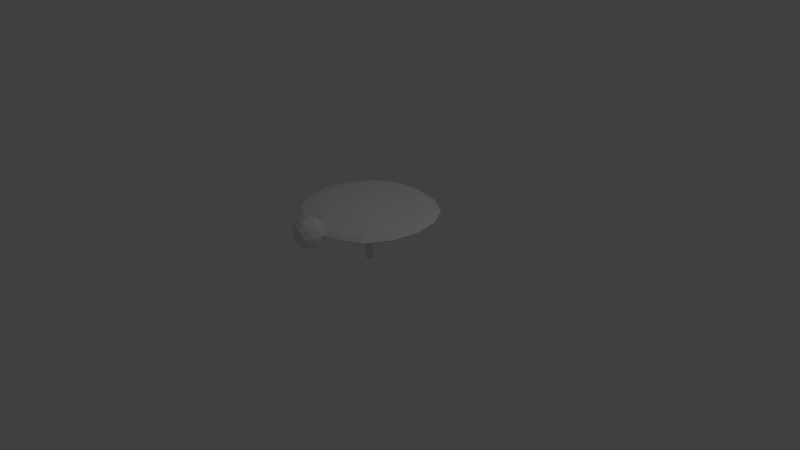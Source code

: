 # Source: disk.blend  (saved by Blender 2.79.0; exported with 4.5.12 LTS)
import bpy
from mathutils import Matrix  # noqa: F401  (used for matrix-valued properties, if any)

bpy.ops.wm.read_factory_settings(use_empty=True)
scene = bpy.context.scene
scene.name = 'Scene'

# ---- collections
col_collection_1 = bpy.data.collections.new('Collection 1'); scene.collection.children.link(col_collection_1)

# ---- materials (node trees are filled in below, after node groups)
mat_material = bpy.data.materials.new('Material')
mat_material.alpha_threshold = 0.0
mat_material.use_transparent_shadow = False
mat_material.roughness = 0.5
mat_material.line_color = (0.0, 0.0, 0.0, 1.0)

# ---- material node trees

# ---- world
world_world = bpy.data.worlds.new('World'); scene.world = world_world
world_world.color = (0.05088, 0.05088, 0.05088)
world_world.use_sun_shadow = False
world_world.sun_shadow_jitter_overblur = 0.0
world_world.cycles.sampling_method = 'MANUAL'

# ---- cameras
cam_camera = bpy.data.cameras.new('Camera')
cam_camera.clip_end = 100.0
cam_camera.lens = 35.0
cam_camera.sensor_width = 32.0
cam_camera.sensor_height = 18.0
cam_camera.ortho_scale = 7.314
cam_camera.dof.focus_distance = 0.0
cam_camera.dof.aperture_fstop = 128.0

# ---- lights
light_lamp = bpy.data.lights.new('Lamp', 'POINT')
light_lamp.transmission_factor = 0.0
light_lamp.cutoff_distance = 30.0
light_lamp.energy = 100.0
light_lamp.shadow_buffer_clip_start = 1.001
light_lamp.shadow_soft_size = 0.1
light_lamp.shadow_maximum_resolution = 0.006
light_lamp.use_absolute_resolution = True

# ---- meshes
me_cylinder = bpy.data.meshes.new('Cylinder')
me_cylinder.from_pydata([(5.088e-08, 0.04994, -0.03779), (5.088e-08, 0.04994, 0.5296), (0.009742, 0.04898, -0.03779), (0.009742, 0.04898, 0.5296), (0.01911, 0.04614, -0.03779), (0.01911, 0.04614, 0.5296), (0.02774, 0.04152, -0.03779), (0.02774, 0.04152, 0.5296), (0.03531, 0.03531, -0.03779), (0.03531, 0.03531, 0.5296), (0.04152, 0.02774, -0.03779), (0.04152, 0.02774, 0.5296), (0.04614, 0.01911, -0.03779), (0.04614, 0.01911, 0.5296), (0.04898, 0.009743, -0.03779), (0.04898, 0.009743, 0.5296), (0.04994, 3.064e-07, -0.03779), (0.04994, 3.064e-07, 0.5296), (0.04898, -0.009742, -0.03779), (0.04898, -0.009742, 0.5296), (0.04614, -0.01911, -0.03779), (0.04614, -0.01911, 0.5296), (0.04152, -0.02774, -0.03779), (0.04152, -0.02774, 0.5296), (0.03531, -0.03531, -0.03779), (0.03531, -0.03531, 0.5296), (0.02774, -0.04152, -0.03779), (0.02774, -0.04152, 0.5296), (0.01911, -0.04614, -0.03779), (0.01911, -0.04614, 0.5296), (0.009742, -0.04898, -0.03779), (0.009742, -0.04898, 0.5296), (3.461e-08, -0.04994, -0.03779), (3.461e-08, -0.04994, 0.5296), (-0.009742, -0.04898, -0.03779), (-0.009742, -0.04898, 0.5296), (-0.01911, -0.04614, -0.03779), (-0.01911, -0.04614, 0.5296), (-0.02774, -0.04152, -0.03779), (-0.02774, -0.04152, 0.5296), (-0.03531, -0.03531, -0.03779), (-0.03531, -0.03531, 0.5296), (-0.04152, -0.02774, -0.03779), (-0.04152, -0.02774, 0.5296), (-0.04614, -0.01911, -0.03779), (-0.04614, -0.01911, 0.5296), (-0.04898, -0.009742, -0.03779), (-0.04898, -0.009742, 0.5296), (-0.04994, 3.508e-07, -0.03779), (-0.04994, 3.508e-07, 0.5296), (-0.04898, 0.009743, -0.03779), (-0.04898, 0.009743, 0.5296), (-0.04614, 0.01911, -0.03779), (-0.04614, 0.01911, 0.5296), (-0.04152, 0.02774, -0.03779), (-0.04152, 0.02774, 0.5296), (-0.03531, 0.03531, -0.03779), (-0.03531, 0.03531, 0.5296), (-0.02774, 0.04152, -0.03779), (-0.02774, 0.04152, 0.5296), (-0.01911, 0.04614, -0.03779), (-0.01911, 0.04614, 0.5296), (-0.009742, 0.04898, -0.03779), (-0.009742, 0.04898, 0.5296)], [], [(0, 1, 3, 2), (2, 3, 5, 4), (4, 5, 7, 6), (6, 7, 9, 8), (8, 9, 11, 10), (10, 11, 13, 12), (12, 13, 15, 14), (14, 15, 17, 16), (16, 17, 19, 18), (18, 19, 21, 20), (20, 21, 23, 22), (22, 23, 25, 24), (24, 25, 27, 26), (26, 27, 29, 28), (28, 29, 31, 30), (30, 31, 33, 32), (32, 33, 35, 34), (34, 35, 37, 36), (36, 37, 39, 38), (38, 39, 41, 40), (40, 41, 43, 42), (42, 43, 45, 44), (44, 45, 47, 46), (46, 47, 49, 48), (48, 49, 51, 50), (50, 51, 53, 52), (52, 53, 55, 54), (54, 55, 57, 56), (56, 57, 59, 58), (58, 59, 61, 60), (3, 1, 63, 61, 59, 57, 55, 53, 51, 49, 47, 45, 43, 41, 39, 37, 35, 33, 31, 29, 27, 25, 23, 21, 19, 17, 15, 13, 11, 9, 7, 5), (60, 61, 63, 62), (62, 63, 1, 0), (0, 2, 4, 6, 8, 10, 12, 14, 16, 18, 20, 22, 24, 26, 28, 30, 32, 34, 36, 38, 40, 42, 44, 46, 48, 50, 52, 54, 56, 58, 60, 62)])
me_cylinder.use_remesh_preserve_volume = False
me_cylinder.use_remesh_preserve_attributes = False
me_cylinder.use_mirror_vertex_groups = False
me_cylinder.update()
me_icosphere = bpy.data.meshes.new('Icosphere')
me_icosphere.from_pydata([(0.0, 0.0, -1.0), (0.7236, -0.5257, -0.4472), (-0.2764, -0.8506, -0.4472), (-0.8944, 0.0, -0.4472), (-0.2764, 0.8506, -0.4472), (0.7236, 0.5257, -0.4472), (0.2764, -0.8506, 0.4472), (-0.7236, -0.5257, 0.4472), (-0.7236, 0.5257, 0.4472), (0.2764, 0.8506, 0.4472), (0.8944, 0.0, 0.4472), (0.0, 0.0, 1.0), (-0.1625, -0.5, -0.8507), (0.4253, -0.309, -0.8507), (0.2629, -0.809, -0.5257), (0.8506, 0.0, -0.5257), (0.4253, 0.309, -0.8507), (-0.5257, 0.0, -0.8507), (-0.6882, -0.5, -0.5257), (-0.1625, 0.5, -0.8507), (-0.6882, 0.5, -0.5257), (0.2629, 0.809, -0.5257), (0.9511, -0.309, 0.0), (0.9511, 0.309, 0.0), (0.0, -1.0, 0.0), (0.5878, -0.809, 0.0), (-0.9511, -0.309, 0.0), (-0.5878, -0.809, 0.0), (-0.5878, 0.809, 0.0), (-0.9511, 0.309, 0.0), (0.5878, 0.809, 0.0), (0.0, 1.0, 0.0), (0.6882, -0.5, 0.5257), (-0.2629, -0.809, 0.5257), (-0.8506, 0.0, 0.5257), (-0.2629, 0.809, 0.5257), (0.6882, 0.5, 0.5257), (0.1625, -0.5, 0.8507), (0.5257, 0.0, 0.8507), (-0.4253, -0.309, 0.8507), (-0.4253, 0.309, 0.8507), (0.1625, 0.5, 0.8507)], [], [(0, 13, 12), (1, 13, 15), (0, 12, 17), (0, 17, 19), (0, 19, 16), (1, 15, 22), (2, 14, 24), (3, 18, 26), (4, 20, 28), (5, 21, 30), (1, 22, 25), (2, 24, 27), (3, 26, 29), (4, 28, 31), (5, 30, 23), (6, 32, 37), (7, 33, 39), (8, 34, 40), (9, 35, 41), (10, 36, 38), (38, 41, 11), (38, 36, 41), (36, 9, 41), (41, 40, 11), (41, 35, 40), (35, 8, 40), (40, 39, 11), (40, 34, 39), (34, 7, 39), (39, 37, 11), (39, 33, 37), (33, 6, 37), (37, 38, 11), (37, 32, 38), (32, 10, 38), (23, 36, 10), (23, 30, 36), (30, 9, 36), (31, 35, 9), (31, 28, 35), (28, 8, 35), (29, 34, 8), (29, 26, 34), (26, 7, 34), (27, 33, 7), (27, 24, 33), (24, 6, 33), (25, 32, 6), (25, 22, 32), (22, 10, 32), (30, 31, 9), (30, 21, 31), (21, 4, 31), (28, 29, 8), (28, 20, 29), (20, 3, 29), (26, 27, 7), (26, 18, 27), (18, 2, 27), (24, 25, 6), (24, 14, 25), (14, 1, 25), (22, 23, 10), (22, 15, 23), (15, 5, 23), (16, 21, 5), (16, 19, 21), (19, 4, 21), (19, 20, 4), (19, 17, 20), (17, 3, 20), (17, 18, 3), (17, 12, 18), (12, 2, 18), (15, 16, 5), (15, 13, 16), (13, 0, 16), (12, 14, 2), (12, 13, 14), (13, 1, 14)])
me_icosphere.use_remesh_preserve_volume = False
me_icosphere.use_remesh_preserve_attributes = False
me_icosphere.use_mirror_vertex_groups = False
me_icosphere.update()
me_cube_001 = bpy.data.meshes.new('Cube.001')
me_cube_001.from_pydata([(-0.8785, 0.0, 0.6251), (-0.8194, -0.3507, 0.6251), (-0.8194, 0.0, 0.676), (-0.8194, 0.3507, 0.6251), (-0.8194, 0.0, 0.5742), (-0.7639, -0.3264, 0.5777), (-0.7639, -0.3264, 0.6725), (-0.7639, 0.3264, 0.6725), (-0.7639, 0.3264, 0.5777), (0.0, 0.8785, 0.6251), (-0.3507, 0.8194, 0.6251), (0.0, 0.8194, 0.676), (0.3507, 0.8194, 0.6251), (0.0, 0.8194, 0.5742), (-0.3264, 0.7639, 0.5777), (-0.3264, 0.7639, 0.6725), (0.3264, 0.7639, 0.6725), (0.3264, 0.7639, 0.5777), (0.8785, 0.0, 0.6251), (0.8194, 0.3507, 0.6251), (0.8194, 0.0, 0.676), (0.8194, -0.3507, 0.6251), (0.8194, 0.0, 0.5742), (0.7639, 0.3264, 0.5777), (0.7639, 0.3264, 0.6725), (0.7639, -0.3264, 0.6725), (0.7639, -0.3264, 0.5777), (0.0, -0.8785, 0.6251), (0.3507, -0.8194, 0.6251), (0.0, -0.8194, 0.676), (-0.3507, -0.8194, 0.6251), (0.0, -0.8194, 0.5742), (0.3264, -0.7639, 0.5777), (0.3264, -0.7639, 0.6725), (-0.3264, -0.7639, 0.6725), (-0.3264, -0.7639, 0.5777), (0.0, 0.0, 0.4976), (0.0, 0.3507, 0.5061), (0.3507, 0.0, 0.5061), (0.0, -0.3507, 0.5061), (-0.3507, 0.0, 0.5061), (-0.3264, 0.3264, 0.5142), (0.3264, 0.3264, 0.5142), (0.3264, -0.3264, 0.5142), (-0.3264, -0.3264, 0.5142), (0.0, 0.0, 0.7527), (0.0, 0.3507, 0.7441), (-0.3507, 0.0, 0.7441), (0.0, -0.3507, 0.7441), (0.3507, 0.0, 0.7441), (0.3264, 0.3264, 0.736), (-0.3264, 0.3264, 0.736), (-0.3264, -0.3264, 0.736), (0.3264, -0.3264, 0.736), (-0.599, 0.3021, 0.5381), (-0.6432, 0.0, 0.5317), (-0.599, -0.3021, 0.5381), (-0.599, -0.599, 0.5813), (-0.6432, -0.6432, 0.6251), (-0.599, -0.599, 0.669), (-0.599, -0.3021, 0.7121), (-0.6432, 0.0, 0.7185), (-0.599, 0.3021, 0.7121), (-0.599, 0.599, 0.669), (-0.6432, 0.6432, 0.6251), (-0.599, 0.599, 0.5813), (0.3021, 0.599, 0.5381), (0.0, 0.6432, 0.5317), (-0.3021, 0.599, 0.5381), (-0.3021, 0.599, 0.7121), (0.0, 0.6432, 0.7185), (0.3021, 0.599, 0.7121), (0.599, 0.599, 0.669), (0.6432, 0.6432, 0.6251), (0.599, 0.599, 0.5813), (0.599, -0.3021, 0.5381), (0.6432, 0.0, 0.5317), (0.599, 0.3021, 0.5381), (0.599, 0.3021, 0.7121), (0.6432, 0.0, 0.7185), (0.599, -0.3021, 0.7121), (0.599, -0.599, 0.669), (0.6432, -0.6432, 0.6251), (0.599, -0.599, 0.5813), (-0.3021, -0.599, 0.5381), (0.0, -0.6432, 0.5317), (0.3021, -0.599, 0.5381), (0.3021, -0.599, 0.7121), (0.0, -0.6432, 0.7185), (-0.3021, -0.599, 0.7121), (-0.5093, -0.5093, 0.5512), (-0.5093, -0.5093, 0.6991), (-0.5093, 0.5093, 0.5512), (-0.5093, 0.5093, 0.6991), (0.5093, -0.5093, 0.5512), (0.5093, -0.5093, 0.6991), (0.5093, 0.5093, 0.5512), (0.5093, 0.5093, 0.6991)], [], [(0, 4, 5, 1), (1, 5, 57, 58), (4, 55, 56, 5), (5, 56, 90, 57), (0, 1, 6, 2), (2, 6, 60, 61), (1, 58, 59, 6), (6, 59, 91, 60), (0, 2, 7, 3), (3, 7, 63, 64), (2, 61, 62, 7), (7, 62, 93, 63), (0, 3, 8, 4), (4, 8, 54, 55), (3, 64, 65, 8), (8, 65, 92, 54), (9, 13, 14, 10), (10, 14, 65, 64), (13, 67, 68, 14), (14, 68, 92, 65), (9, 10, 15, 11), (11, 15, 69, 70), (10, 64, 63, 15), (15, 63, 93, 69), (9, 11, 16, 12), (12, 16, 72, 73), (11, 70, 71, 16), (16, 71, 97, 72), (9, 12, 17, 13), (13, 17, 66, 67), (12, 73, 74, 17), (17, 74, 96, 66), (18, 22, 23, 19), (19, 23, 74, 73), (22, 76, 77, 23), (23, 77, 96, 74), (18, 19, 24, 20), (20, 24, 78, 79), (19, 73, 72, 24), (24, 72, 97, 78), (18, 20, 25, 21), (21, 25, 81, 82), (20, 79, 80, 25), (25, 80, 95, 81), (18, 21, 26, 22), (22, 26, 75, 76), (21, 82, 83, 26), (26, 83, 94, 75), (27, 31, 32, 28), (28, 32, 83, 82), (31, 85, 86, 32), (32, 86, 94, 83), (27, 28, 33, 29), (29, 33, 87, 88), (28, 82, 81, 33), (33, 81, 95, 87), (27, 29, 34, 30), (30, 34, 59, 58), (29, 88, 89, 34), (34, 89, 91, 59), (27, 30, 35, 31), (31, 35, 84, 85), (30, 58, 57, 35), (35, 57, 90, 84), (36, 40, 41, 37), (37, 41, 68, 67), (40, 55, 54, 41), (41, 54, 92, 68), (36, 37, 42, 38), (38, 42, 77, 76), (37, 67, 66, 42), (42, 66, 96, 77), (36, 38, 43, 39), (39, 43, 86, 85), (38, 76, 75, 43), (43, 75, 94, 86), (36, 39, 44, 40), (40, 44, 56, 55), (39, 85, 84, 44), (44, 84, 90, 56), (45, 49, 50, 46), (46, 50, 71, 70), (49, 79, 78, 50), (50, 78, 97, 71), (45, 46, 51, 47), (47, 51, 62, 61), (46, 70, 69, 51), (51, 69, 93, 62), (45, 47, 52, 48), (48, 52, 89, 88), (47, 61, 60, 52), (52, 60, 91, 89), (45, 48, 53, 49), (49, 53, 80, 79), (48, 88, 87, 53), (53, 87, 95, 80)])
_uv = me_cube_001.uv_layers.new(name='UVMap')
_uv.uv.foreach_set('vector', [0.5, 0.1667, 0.5833, 0.1667, 0.5833, 0.25, 0.5, 0.25, 0.5, 0.25, 0.5833, 0.25, 0.5833, 0.3333, 0.5, 0.3333, 0.5833, 0.1667, 0.6667, 0.1667, 0.6667, 0.25, 0.5833, 0.25, 0.5833, 0.25, 0.6667, 0.25, 0.6667, 0.3333, 0.5833, 0.3333, 0.5, 0.1667, 0.5, 0.25, 0.4167, 0.25, 0.4167, 0.1667, 0.4167, 0.1667, 0.4167, 0.25, 0.3333, 0.25, 0.3333, 0.1667, 0.5, 0.25, 0.5, 0.3333, 0.4167, 0.3333, 0.4167, 0.25, 0.4167, 0.25, 0.4167, 0.3333, 0.3333, 0.3333, 0.3333, 0.25, 0.5, 0.1667, 0.4167, 0.1667, 0.4167, 0.08333, 0.5, 0.08333, 0.5, 0.08333, 0.4167, 0.08333, 0.4167, 3.042e-08, 0.5, 2.002e-08, 0.4167, 0.1667, 0.3333, 0.1667, 0.3333, 0.08333, 0.4167, 0.08333, 0.4167, 0.08333, 0.3333, 0.08333, 0.3333, 4.098e-08, 0.4167, 3.042e-08, 0.5, 0.1667, 0.5, 0.08333, 0.5833, 0.08333, 0.5833, 0.1667, 0.5833, 0.1667, 0.5833, 0.08333, 0.6667, 0.08333, 0.6667, 0.1667, 0.5, 0.08333, 0.5, 2.002e-08, 0.5833, 9.934e-09, 0.5833, 0.08333, 0.5833, 0.08333, 0.5833, 9.934e-09, 0.6667, 0.0, 0.6667, 0.08333, 0.1667, 0.5, 0.25, 0.5, 0.25, 0.5833, 0.1667, 0.5833, 0.1667, 0.5833, 0.25, 0.5833, 0.25, 0.6667, 0.1667, 0.6667, 0.25, 0.5, 0.3333, 0.5, 0.3333, 0.5833, 0.25, 0.5833, 0.25, 0.5833, 0.3333, 0.5833, 0.3333, 0.6667, 0.25, 0.6667, 0.1667, 0.5, 0.1667, 0.5833, 0.08333, 0.5833, 0.08333, 0.5, 0.08333, 0.5, 0.08333, 0.5833, 3.042e-08, 0.5833, 2.064e-08, 0.5, 0.1667, 0.5833, 0.1667, 0.6667, 0.08333, 0.6667, 0.08333, 0.5833, 0.08333, 0.5833, 0.08333, 0.6667, 4.098e-08, 0.6667, 3.042e-08, 0.5833, 0.1667, 0.5, 0.08333, 0.5, 0.08333, 0.4167, 0.1667, 0.4167, 0.1667, 0.4167, 0.08333, 0.4167, 0.08333, 0.3333, 0.1667, 0.3333, 0.08333, 0.5, 2.064e-08, 0.5, 1.242e-08, 0.4167, 0.08333, 0.4167, 0.08333, 0.4167, 1.242e-08, 0.4167, 6.209e-09, 0.3333, 0.08333, 0.3333, 0.1667, 0.5, 0.1667, 0.4167, 0.25, 0.4167, 0.25, 0.5, 0.25, 0.5, 0.25, 0.4167, 0.3333, 0.4167, 0.3333, 0.5, 0.1667, 0.4167, 0.1667, 0.3333, 0.25, 0.3333, 0.25, 0.4167, 0.25, 0.4167, 0.25, 0.3333, 0.3333, 0.3333, 0.3333, 0.4167, 0.1667, 0.1667, 0.25, 0.1667, 0.25, 0.25, 0.1667, 0.25, 0.1667, 0.25, 0.25, 0.25, 0.25, 0.3333, 0.1667, 0.3333, 0.25, 0.1667, 0.3333, 0.1667, 0.3333, 0.25, 0.25, 0.25, 0.25, 0.25, 0.3333, 0.25, 0.3333, 0.3333, 0.25, 0.3333, 0.1667, 0.1667, 0.1667, 0.25, 0.08333, 0.25, 0.08333, 0.1667, 0.08333, 0.1667, 0.08333, 0.25, 2.484e-09, 0.25, 6.209e-10, 0.1667, 0.1667, 0.25, 0.1667, 0.3333, 0.08333, 0.3333, 0.08333, 0.25, 0.08333, 0.25, 0.08333, 0.3333, 6.209e-09, 0.3333, 2.484e-09, 0.25, 0.1667, 0.1667, 0.08333, 0.1667, 0.08333, 0.08333, 0.1667, 0.08333, 0.1667, 0.08333, 0.08333, 0.08333, 0.08333, 6.706e-08, 0.1667, 4.47e-08, 0.08333, 0.1667, 6.209e-10, 0.1667, 0.0, 0.08333, 0.08333, 0.08333, 0.08333, 0.08333, 0.0, 0.08333, 0.0, 8.941e-08, 0.08333, 6.706e-08, 0.1667, 0.1667, 0.1667, 0.08333, 0.25, 0.08333, 0.25, 0.1667, 0.25, 0.1667, 0.25, 0.08333, 0.3333, 0.08333, 0.3333, 0.1667, 0.1667, 0.08333, 0.1667, 4.47e-08, 0.25, 2.235e-08, 0.25, 0.08333, 0.25, 0.08333, 0.25, 2.235e-08, 0.3333, 0.0, 0.3333, 0.08333, 0.5, 0.5, 0.5, 0.5833, 0.4167, 0.5833, 0.4167, 0.5, 0.4167, 0.5, 0.4167, 0.5833, 0.3333, 0.5833, 0.3333, 0.5, 0.5, 0.5833, 0.5, 0.6667, 0.4167, 0.6667, 0.4167, 0.5833, 0.4167, 0.5833, 0.4167, 0.6667, 0.3333, 0.6667, 0.3333, 0.5833, 0.5, 0.5, 0.4167, 0.5, 0.4167, 0.4167, 0.5, 0.4167, 0.5, 0.4167, 0.4167, 0.4167, 0.4167, 0.3333, 0.5, 0.3333, 0.4167, 0.5, 0.3333, 0.5, 0.3333, 0.4167, 0.4167, 0.4167, 0.4167, 0.4167, 0.3333, 0.4167, 0.3333, 0.3333, 0.4167, 0.3333, 0.5, 0.5, 0.5, 0.4167, 0.5833, 0.4167, 0.5833, 0.5, 0.5833, 0.5, 0.5833, 0.4167, 0.6667, 0.4167, 0.6667, 0.5, 0.5, 0.4167, 0.5, 0.3333, 0.5833, 0.3333, 0.5833, 0.4167, 0.5833, 0.4167, 0.5833, 0.3333, 0.6667, 0.3333, 0.6667, 0.4167, 0.5, 0.5, 0.5833, 0.5, 0.5833, 0.5833, 0.5, 0.5833, 0.5, 0.5833, 0.5833, 0.5833, 0.5833, 0.6667, 0.5, 0.6667, 0.5833, 0.5, 0.6667, 0.5, 0.6667, 0.5833, 0.5833, 0.5833, 0.5833, 0.5833, 0.6667, 0.5833, 0.6667, 0.6667, 0.5833, 0.6667, 0.8333, 0.1667, 0.9167, 0.1667, 0.9167, 0.25, 0.8333, 0.25, 0.8333, 0.25, 0.9167, 0.25, 0.9167, 0.3333, 0.8333, 0.3333, 0.9167, 0.1667, 1.0, 0.1667, 1.0, 0.25, 0.9167, 0.25, 0.9167, 0.25, 1.0, 0.25, 1.0, 0.3333, 0.9167, 0.3333, 0.8333, 0.1667, 0.8333, 0.25, 0.75, 0.25, 0.75, 0.1667, 0.75, 0.1667, 0.75, 0.25, 0.6667, 0.25, 0.6667, 0.1667, 0.8333, 0.25, 0.8333, 0.3333, 0.75, 0.3333, 0.75, 0.25, 0.75, 0.25, 0.75, 0.3333, 0.6667, 0.3333, 0.6667, 0.25, 0.8333, 0.1667, 0.75, 0.1667, 0.75, 0.08333, 0.8333, 0.08333, 0.8333, 0.08333, 0.75, 0.08333, 0.75, 2.235e-08, 0.8333, 1.49e-08, 0.75, 0.1667, 0.6667, 0.1667, 0.6667, 0.08333, 0.75, 0.08333, 0.75, 0.08333, 0.6667, 0.08333, 0.6667, 2.98e-08, 0.75, 2.235e-08, 0.8333, 0.1667, 0.8333, 0.08333, 0.9167, 0.08333, 0.9167, 0.1667, 0.9167, 0.1667, 0.9167, 0.08333, 1.0, 0.08333, 1.0, 0.1667, 0.8333, 0.08333, 0.8333, 1.49e-08, 0.9167, 7.451e-09, 0.9167, 0.08333, 0.9167, 0.08333, 0.9167, 7.451e-09, 1.0, 0.0, 1.0, 0.08333, 0.1667, 0.8333, 0.1667, 0.75, 0.25, 0.75, 0.25, 0.8333, 0.25, 0.8333, 0.25, 0.75, 0.3333, 0.75, 0.3333, 0.8333, 0.1667, 0.75, 0.1667, 0.6667, 0.25, 0.6667, 0.25, 0.75, 0.25, 0.75, 0.25, 0.6667, 0.3333, 0.6667, 0.3333, 0.75, 0.1667, 0.8333, 0.25, 0.8333, 0.25, 0.9167, 0.1667, 0.9167, 0.1667, 0.9167, 0.25, 0.9167, 0.25, 1.0, 0.1667, 1.0, 0.25, 0.8333, 0.3333, 0.8333, 0.3333, 0.9167, 0.25, 0.9167, 0.25, 0.9167, 0.3333, 0.9167, 0.3333, 1.0, 0.25, 1.0, 0.1667, 0.8333, 0.1667, 0.9167, 0.08333, 0.9167, 0.08333, 0.8333, 0.08333, 0.8333, 0.08333, 0.9167, 3.663e-08, 0.9167, 2.468e-08, 0.8333, 0.1667, 0.9167, 0.1667, 1.0, 0.08333, 1.0, 0.08333, 0.9167, 0.08333, 0.9167, 0.08333, 1.0, 4.843e-08, 1.0, 3.663e-08, 0.9167, 0.1667, 0.8333, 0.08333, 0.8333, 0.08333, 0.75, 0.1667, 0.75, 0.1667, 0.75, 0.08333, 0.75, 0.08333, 0.6667, 0.1667, 0.6667, 0.08333, 0.8333, 2.468e-08, 0.8333, 1.242e-08, 0.75, 0.08333, 0.75, 0.08333, 0.75, 1.242e-08, 0.75, 0.0, 0.6667, 0.08333, 0.6667])
me_cube_001.materials.append(mat_material)
me_cube_001.use_remesh_preserve_volume = False
me_cube_001.use_remesh_preserve_attributes = False
me_cube_001.use_mirror_vertex_groups = False
me_cube_001.update()

# ---- objects
ob_cylinder = bpy.data.objects.new('Cylinder', me_cylinder)
ob_icosphere = bpy.data.objects.new('Icosphere', me_icosphere)
ob_cube = bpy.data.objects.new('Cube', me_cube_001)
ob_lamp = bpy.data.objects.new('Lamp', light_lamp)
ob_camera = bpy.data.objects.new('Camera', cam_camera)

# ---- transforms, parenting, visibility, modifiers, constraints
ob_cylinder.location = (0.0, 0.0, 0.0)
ob_cylinder.lineart.crease_threshold = 0.0
ob_icosphere.location = (0.0, -0.9442, 0.6378)
ob_icosphere.scale = (0.2, 0.2, 0.2)
ob_icosphere.lineart.crease_threshold = 0.0
ob_cube.location = (0.0, 0.0, 0.0)
ob_cube.lineart.crease_threshold = 0.0
ob_lamp.location = (4.076, 1.005, 5.904)
ob_lamp.rotation_euler = (0.6503, 0.05522, 1.866)
ob_lamp.lock_rotations_4d = False
ob_lamp.empty_display_type = 'ARROWS'
ob_lamp.color = (0.0, 0.0, 0.0, 0.0)
ob_lamp.lineart.crease_threshold = 0.0
ob_camera.location = (7.481, -6.508, 5.344)
ob_camera.rotation_euler = (1.109, 0.0, 0.8149)
ob_camera.lock_rotations_4d = False
ob_camera.empty_display_type = 'ARROWS'
ob_camera.color = (0.0, 0.0, 0.0, 0.0)
ob_camera.display_type = 'WIRE'
ob_camera.lineart.crease_threshold = 0.0

# ---- collection membership
col_collection_1.objects.link(ob_cylinder)
col_collection_1.objects.link(ob_icosphere)
col_collection_1.objects.link(ob_cube)
col_collection_1.objects.link(ob_lamp)
col_collection_1.objects.link(ob_camera)

# ---- scene / render settings (as saved in the file)
scene.camera = ob_camera
scene.frame_start = 1; scene.frame_end = 180; scene.frame_set(180)
scene.render.engine = 'BLENDER_EEVEE_NEXT'
scene.render.resolution_percentage = 50
scene.render.fps = 60
scene.render.dither_intensity = 0.0
scene.cycles.use_denoising = False
scene.cycles.samples = 128
scene.cycles.sampling_pattern = 'TABULATED_SOBOL'
scene.cycles.use_adaptive_sampling = False
scene.cycles.use_light_tree = False
scene.cycles.blur_glossy = 0.0
scene.cycles.sample_clamp_indirect = 0.0
scene.view_settings.view_transform = 'Standard'
bpy.context.view_layer.update()
